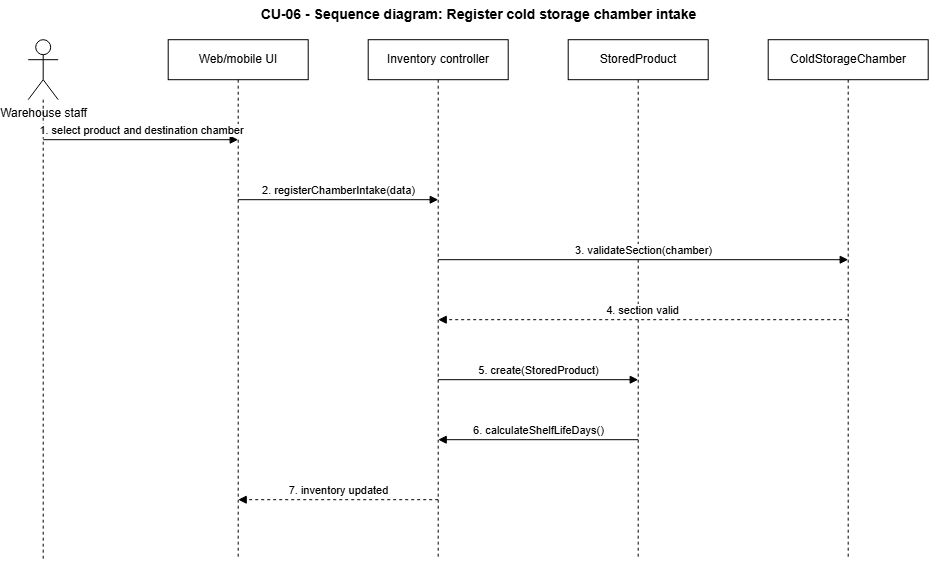

The diagram above was exported from draw.io. Its source (the exported page's mxGraphModel, read from the mxfile embedded in the PNG):
<mxGraphModel dx="1084" dy="592" grid="1" gridSize="10" guides="1" tooltips="1" connect="1" arrows="1" fold="1" page="1" pageScale="1" pageWidth="1000" pageHeight="700" math="0" shadow="0">
  <root>
    <mxCell id="0" />
    <mxCell id="1" parent="0" />
    <mxCell id="title" parent="1" style="text;html=1;align=center;verticalAlign=middle;fontSize=14;fontStyle=1;" value="CU-06 - Sequence diagram: Register cold storage chamber intake" vertex="1">
      <mxGeometry height="30" width="900" x="40" as="geometry" />
    </mxCell>
    <mxCell id="actor1" parent="1" style="shape=umlActor;verticalLabelPosition=bottom;labelBackgroundColor=#ffffff;verticalAlign=top;html=1;outlineConnect=0;fillColor=#ffffff;strokeColor=#000000;fontColor=#000000;" value="Warehouse staff" vertex="1">
      <mxGeometry height="60" width="30" x="40" y="40" as="geometry" />
    </mxCell>
    <mxCell id="actorLifeline" edge="1" parent="1" style="endArrow=none;dashed=1;html=1;strokeColor=#000000;">
      <mxGeometry relative="1" as="geometry">
        <mxPoint x="55" y="100" as="sourcePoint" />
        <mxPoint x="55" y="560" as="targetPoint" />
      </mxGeometry>
    </mxCell>
    <mxCell id="ui" parent="1" style="html=1;whiteSpace=wrap;fixedSize=1;shape=umlLifeline;perimeter=lifelinePerimeter;size=40;container=1;collapsible=0;recursiveResize=0;outlineConnect=0;fillColor=#ffffff;strokeColor=#000000;fontColor=#000000;" value="Web/mobile UI" vertex="1">
      <mxGeometry height="520" width="140" x="180" y="40" as="geometry" />
    </mxCell>
    <mxCell id="inv" parent="1" style="html=1;whiteSpace=wrap;fixedSize=1;shape=umlLifeline;perimeter=lifelinePerimeter;size=40;container=1;collapsible=0;recursiveResize=0;outlineConnect=0;fillColor=#ffffff;strokeColor=#000000;fontColor=#000000;" value="Inventory controller" vertex="1">
      <mxGeometry height="520" width="140" x="380" y="40" as="geometry" />
    </mxCell>
    <mxCell id="prod" parent="1" style="html=1;whiteSpace=wrap;fixedSize=1;shape=umlLifeline;perimeter=lifelinePerimeter;size=40;container=1;collapsible=0;recursiveResize=0;outlineConnect=0;fillColor=#ffffff;strokeColor=#000000;fontColor=#000000;" value="StoredProduct" vertex="1">
      <mxGeometry height="520" width="140" x="580" y="40" as="geometry" />
    </mxCell>
    <mxCell id="chamber" parent="1" style="html=1;whiteSpace=wrap;fixedSize=1;shape=umlLifeline;perimeter=lifelinePerimeter;size=40;container=1;collapsible=0;recursiveResize=0;outlineConnect=0;fillColor=#ffffff;strokeColor=#000000;fontColor=#000000;" value="ColdStorageChamber" vertex="1">
      <mxGeometry height="520" width="160" x="780" y="40" as="geometry" />
    </mxCell>
    <mxCell id="m1" edge="1" parent="1" style="html=1;endArrow=block;endFill=1;startArrow=none;fontSize=11;align=center;verticalAlign=bottom;" value="1. select product and destination chamber">
      <mxGeometry relative="1" as="geometry">
        <mxPoint x="55" y="140" as="sourcePoint" />
        <mxPoint x="250" y="140" as="targetPoint" />
      </mxGeometry>
    </mxCell>
    <mxCell id="m2" edge="1" parent="1" style="html=1;endArrow=block;endFill=1;startArrow=none;fontSize=11;align=center;verticalAlign=bottom;" value="2. registerChamberIntake(data)">
      <mxGeometry relative="1" as="geometry">
        <mxPoint x="250" y="200" as="sourcePoint" />
        <mxPoint x="450" y="200" as="targetPoint" />
      </mxGeometry>
    </mxCell>
    <mxCell id="m3" edge="1" parent="1" style="html=1;endArrow=block;endFill=1;startArrow=none;fontSize=11;align=center;verticalAlign=bottom;" value="3. validateSection(chamber)">
      <mxGeometry relative="1" as="geometry">
        <mxPoint x="450" y="260" as="sourcePoint" />
        <mxPoint x="860" y="260" as="targetPoint" />
      </mxGeometry>
    </mxCell>
    <mxCell id="m4" edge="1" parent="1" style="html=1;endArrow=block;endFill=1;startArrow=none;dashed=1;fontSize=11;align=center;verticalAlign=bottom;" value="4. section valid">
      <mxGeometry relative="1" as="geometry">
        <mxPoint x="860" y="320" as="sourcePoint" />
        <mxPoint x="450" y="320" as="targetPoint" />
      </mxGeometry>
    </mxCell>
    <mxCell id="m5" edge="1" parent="1" style="html=1;endArrow=block;endFill=1;startArrow=none;fontSize=11;align=center;verticalAlign=bottom;" value="5. create(StoredProduct)">
      <mxGeometry relative="1" as="geometry">
        <mxPoint x="450" y="380" as="sourcePoint" />
        <mxPoint x="650" y="380" as="targetPoint" />
      </mxGeometry>
    </mxCell>
    <mxCell id="m6" edge="1" parent="1" style="html=1;endArrow=block;endFill=1;startArrow=none;fontSize=11;align=center;verticalAlign=bottom;" value="6. calculateShelfLifeDays()">
      <mxGeometry relative="1" as="geometry">
        <mxPoint x="650" y="440" as="sourcePoint" />
        <mxPoint x="450" y="440" as="targetPoint" />
      </mxGeometry>
    </mxCell>
    <mxCell id="m7" edge="1" parent="1" style="html=1;endArrow=block;endFill=1;startArrow=none;dashed=1;fontSize=11;align=center;verticalAlign=bottom;" value="7. inventory updated">
      <mxGeometry relative="1" as="geometry">
        <mxPoint x="450" y="500" as="sourcePoint" />
        <mxPoint x="250" y="500" as="targetPoint" />
      </mxGeometry>
    </mxCell>
  </root>
</mxGraphModel>